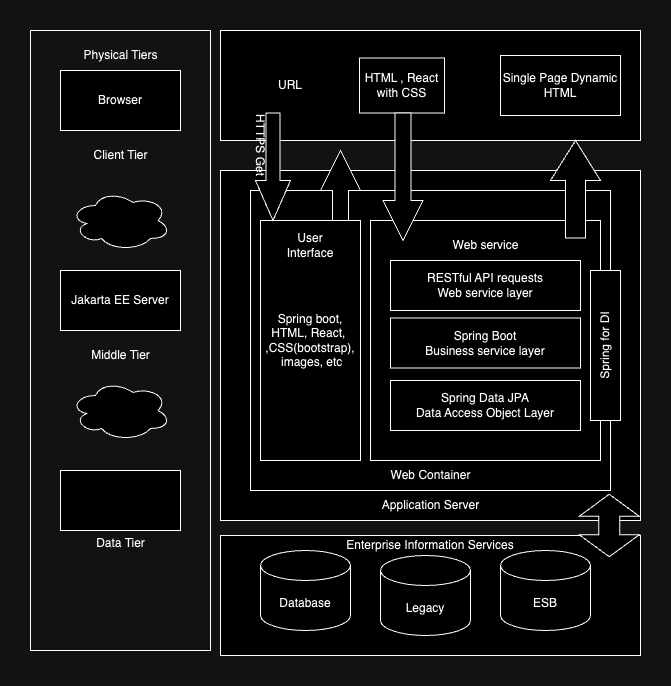

The diagram above was exported from draw.io. Its source (the exported page's mxGraphModel, read from the mxfile embedded in the PNG):
<mxGraphModel dx="984" dy="626" grid="1" gridSize="10" guides="1" tooltips="1" connect="1" arrows="1" fold="1" page="1" pageScale="1" pageWidth="850" pageHeight="1100" math="0" shadow="0">
  <root>
    <mxCell id="0" />
    <mxCell id="1" parent="0" />
    <mxCell id="mZGa6E50Dmu2io8aPCs2-2" value="" style="swimlane;startSize=0;" parent="1" vertex="1">
      <mxGeometry x="30" y="140" width="180" height="620" as="geometry" />
    </mxCell>
    <mxCell id="mZGa6E50Dmu2io8aPCs2-6" value="Browser" style="rounded=0;whiteSpace=wrap;html=1;" parent="mZGa6E50Dmu2io8aPCs2-2" vertex="1">
      <mxGeometry x="30" y="40" width="120" height="60" as="geometry" />
    </mxCell>
    <mxCell id="mZGa6E50Dmu2io8aPCs2-7" value="Physical Tiers" style="text;html=1;align=center;verticalAlign=middle;resizable=0;points=[];autosize=1;strokeColor=none;fillColor=none;" parent="mZGa6E50Dmu2io8aPCs2-2" vertex="1">
      <mxGeometry x="40" y="10" width="100" height="30" as="geometry" />
    </mxCell>
    <mxCell id="mZGa6E50Dmu2io8aPCs2-8" value="Client Tier" style="text;html=1;align=center;verticalAlign=middle;resizable=0;points=[];autosize=1;strokeColor=none;fillColor=none;" parent="mZGa6E50Dmu2io8aPCs2-2" vertex="1">
      <mxGeometry x="50" y="110" width="80" height="30" as="geometry" />
    </mxCell>
    <mxCell id="mZGa6E50Dmu2io8aPCs2-9" value="" style="ellipse;shape=cloud;whiteSpace=wrap;html=1;align=center;" parent="mZGa6E50Dmu2io8aPCs2-2" vertex="1">
      <mxGeometry x="40" y="160" width="100" height="60" as="geometry" />
    </mxCell>
    <mxCell id="mZGa6E50Dmu2io8aPCs2-10" value="Jakarta EE Server" style="rounded=0;whiteSpace=wrap;html=1;" parent="mZGa6E50Dmu2io8aPCs2-2" vertex="1">
      <mxGeometry x="30" y="240" width="120" height="60" as="geometry" />
    </mxCell>
    <mxCell id="mZGa6E50Dmu2io8aPCs2-11" value="Middle Tier" style="text;html=1;align=center;verticalAlign=middle;resizable=0;points=[];autosize=1;strokeColor=none;fillColor=none;" parent="mZGa6E50Dmu2io8aPCs2-2" vertex="1">
      <mxGeometry x="50" y="310" width="80" height="30" as="geometry" />
    </mxCell>
    <mxCell id="mZGa6E50Dmu2io8aPCs2-12" value="" style="ellipse;shape=cloud;whiteSpace=wrap;html=1;align=center;" parent="mZGa6E50Dmu2io8aPCs2-2" vertex="1">
      <mxGeometry x="40" y="350" width="100" height="60" as="geometry" />
    </mxCell>
    <mxCell id="mZGa6E50Dmu2io8aPCs2-13" value="" style="rounded=0;whiteSpace=wrap;html=1;" parent="mZGa6E50Dmu2io8aPCs2-2" vertex="1">
      <mxGeometry x="30" y="440" width="120" height="60" as="geometry" />
    </mxCell>
    <mxCell id="mZGa6E50Dmu2io8aPCs2-14" value="Data Tier" style="text;html=1;align=center;verticalAlign=middle;resizable=0;points=[];autosize=1;strokeColor=none;fillColor=none;" parent="mZGa6E50Dmu2io8aPCs2-2" vertex="1">
      <mxGeometry x="55" y="498" width="70" height="30" as="geometry" />
    </mxCell>
    <mxCell id="mZGa6E50Dmu2io8aPCs2-3" value="" style="rounded=0;whiteSpace=wrap;html=1;" parent="1" vertex="1">
      <mxGeometry x="220" y="140" width="420" height="110" as="geometry" />
    </mxCell>
    <mxCell id="mZGa6E50Dmu2io8aPCs2-4" value="" style="rounded=0;whiteSpace=wrap;html=1;" parent="1" vertex="1">
      <mxGeometry x="220" y="280" width="420" height="350" as="geometry" />
    </mxCell>
    <mxCell id="mZGa6E50Dmu2io8aPCs2-5" value="" style="rounded=0;whiteSpace=wrap;html=1;" parent="1" vertex="1">
      <mxGeometry x="220" y="645" width="420" height="120" as="geometry" />
    </mxCell>
    <mxCell id="mZGa6E50Dmu2io8aPCs2-15" value="HTML , React with CSS" style="rounded=0;whiteSpace=wrap;html=1;" parent="1" vertex="1">
      <mxGeometry x="359" y="167.5" width="85" height="55" as="geometry" />
    </mxCell>
    <mxCell id="mZGa6E50Dmu2io8aPCs2-16" value="Single Page Dynamic HTML" style="rounded=0;whiteSpace=wrap;html=1;" parent="1" vertex="1">
      <mxGeometry x="500" y="165" width="120" height="60" as="geometry" />
    </mxCell>
    <mxCell id="mZGa6E50Dmu2io8aPCs2-17" value="URL" style="text;html=1;align=center;verticalAlign=middle;whiteSpace=wrap;rounded=0;" parent="1" vertex="1">
      <mxGeometry x="260" y="180" width="60" height="30" as="geometry" />
    </mxCell>
    <mxCell id="mZGa6E50Dmu2io8aPCs2-18" value="" style="rounded=0;whiteSpace=wrap;html=1;" parent="1" vertex="1">
      <mxGeometry x="250" y="300" width="360" height="300" as="geometry" />
    </mxCell>
    <mxCell id="mZGa6E50Dmu2io8aPCs2-19" value="Spring boot,&lt;div&gt;HTML, React,&amp;nbsp; ,CSS(bootstrap),&lt;/div&gt;&lt;div&gt;&lt;span style=&quot;background-color: initial;&quot;&gt;&amp;nbsp;images, etc&lt;/span&gt;&lt;/div&gt;" style="rounded=0;whiteSpace=wrap;html=1;" parent="1" vertex="1">
      <mxGeometry x="260" y="330" width="100" height="240" as="geometry" />
    </mxCell>
    <mxCell id="mZGa6E50Dmu2io8aPCs2-20" value="" style="rounded=0;whiteSpace=wrap;html=1;" parent="1" vertex="1">
      <mxGeometry x="370" y="330" width="230" height="240" as="geometry" />
    </mxCell>
    <mxCell id="mZGa6E50Dmu2io8aPCs2-21" value="RESTful API requests&lt;div&gt;Web service layer&lt;/div&gt;" style="rounded=0;whiteSpace=wrap;html=1;" parent="1" vertex="1">
      <mxGeometry x="390" y="370" width="190" height="50" as="geometry" />
    </mxCell>
    <mxCell id="mZGa6E50Dmu2io8aPCs2-23" value="Spring Boot&lt;div&gt;Business service layer&lt;/div&gt;" style="rounded=0;whiteSpace=wrap;html=1;" parent="1" vertex="1">
      <mxGeometry x="390" y="427.5" width="190" height="50" as="geometry" />
    </mxCell>
    <mxCell id="mZGa6E50Dmu2io8aPCs2-24" value="Spring Data JPA&lt;div&gt;Data Access Object Layer&lt;/div&gt;" style="rounded=0;whiteSpace=wrap;html=1;" parent="1" vertex="1">
      <mxGeometry x="390" y="490" width="190" height="50" as="geometry" />
    </mxCell>
    <mxCell id="mZGa6E50Dmu2io8aPCs2-25" value="" style="rounded=0;whiteSpace=wrap;html=1;" parent="1" vertex="1">
      <mxGeometry x="590" y="380" width="30" height="150" as="geometry" />
    </mxCell>
    <mxCell id="mZGa6E50Dmu2io8aPCs2-26" value="Application Server" style="text;html=1;align=center;verticalAlign=middle;whiteSpace=wrap;rounded=0;" parent="1" vertex="1">
      <mxGeometry x="367.5" y="600" width="125" height="30" as="geometry" />
    </mxCell>
    <mxCell id="mZGa6E50Dmu2io8aPCs2-27" value="Web Container" style="text;html=1;align=center;verticalAlign=middle;whiteSpace=wrap;rounded=0;" parent="1" vertex="1">
      <mxGeometry x="382.5" y="570" width="95" height="30" as="geometry" />
    </mxCell>
    <mxCell id="mZGa6E50Dmu2io8aPCs2-28" value="Web service" style="text;html=1;align=center;verticalAlign=middle;whiteSpace=wrap;rounded=0;" parent="1" vertex="1">
      <mxGeometry x="442.5" y="340" width="85" height="30" as="geometry" />
    </mxCell>
    <mxCell id="mZGa6E50Dmu2io8aPCs2-29" value="User Interface" style="text;html=1;align=center;verticalAlign=middle;whiteSpace=wrap;rounded=0;" parent="1" vertex="1">
      <mxGeometry x="280" y="340" width="60" height="30" as="geometry" />
    </mxCell>
    <mxCell id="mZGa6E50Dmu2io8aPCs2-30" value="Spring for DI" style="text;html=1;align=center;verticalAlign=middle;whiteSpace=wrap;rounded=0;rotation=-90;" parent="1" vertex="1">
      <mxGeometry x="545" y="440" width="120" height="30" as="geometry" />
    </mxCell>
    <mxCell id="mZGa6E50Dmu2io8aPCs2-31" value="Database" style="shape=cylinder3;whiteSpace=wrap;html=1;boundedLbl=1;backgroundOutline=1;size=15;" parent="1" vertex="1">
      <mxGeometry x="260" y="660" width="90" height="80" as="geometry" />
    </mxCell>
    <mxCell id="mZGa6E50Dmu2io8aPCs2-34" value="Legacy" style="shape=cylinder3;whiteSpace=wrap;html=1;boundedLbl=1;backgroundOutline=1;size=15;" parent="1" vertex="1">
      <mxGeometry x="380" y="665" width="90" height="80" as="geometry" />
    </mxCell>
    <mxCell id="mZGa6E50Dmu2io8aPCs2-35" value="ESB" style="shape=cylinder3;whiteSpace=wrap;html=1;boundedLbl=1;backgroundOutline=1;size=15;" parent="1" vertex="1">
      <mxGeometry x="500" y="660" width="90" height="80" as="geometry" />
    </mxCell>
    <mxCell id="mZGa6E50Dmu2io8aPCs2-36" value="Enterprise Information Services" style="text;html=1;align=center;verticalAlign=middle;whiteSpace=wrap;rounded=0;" parent="1" vertex="1">
      <mxGeometry x="340" y="640" width="180" height="30" as="geometry" />
    </mxCell>
    <mxCell id="mZGa6E50Dmu2io8aPCs2-37" value="" style="html=1;shadow=0;dashed=0;align=center;verticalAlign=middle;shape=mxgraph.arrows2.twoWayArrow;dy=0.65;dx=22;rotation=90;" parent="1" vertex="1">
      <mxGeometry x="577.5" y="605" width="62.5" height="60" as="geometry" />
    </mxCell>
    <mxCell id="mZGa6E50Dmu2io8aPCs2-38" value="" style="html=1;shadow=0;dashed=0;align=center;verticalAlign=middle;shape=mxgraph.arrows2.arrow;dy=0.6;dx=40;direction=north;notch=0;" parent="1" vertex="1">
      <mxGeometry x="550" y="250" width="50" height="97.5" as="geometry" />
    </mxCell>
    <mxCell id="mZGa6E50Dmu2io8aPCs2-39" value="" style="html=1;shadow=0;dashed=0;align=center;verticalAlign=middle;shape=mxgraph.arrows2.arrow;dy=0.6;dx=40;direction=north;notch=0;" parent="1" vertex="1">
      <mxGeometry x="320" y="260" width="40" height="70" as="geometry" />
    </mxCell>
    <mxCell id="mZGa6E50Dmu2io8aPCs2-40" value="" style="html=1;shadow=0;dashed=0;align=center;verticalAlign=middle;shape=mxgraph.arrows2.arrow;dy=0.6;dx=40;direction=south;notch=0;" parent="1" vertex="1">
      <mxGeometry x="255" y="222.5" width="35" height="107.5" as="geometry" />
    </mxCell>
    <mxCell id="mZGa6E50Dmu2io8aPCs2-41" value="" style="html=1;shadow=0;dashed=0;align=center;verticalAlign=middle;shape=mxgraph.arrows2.arrow;dy=0.6;dx=40;direction=south;notch=0;" parent="1" vertex="1">
      <mxGeometry x="382.5" y="222.5" width="40" height="127.5" as="geometry" />
    </mxCell>
    <mxCell id="mZGa6E50Dmu2io8aPCs2-42" value="HTTPS Get" style="text;html=1;align=center;verticalAlign=middle;whiteSpace=wrap;rounded=0;rotation=90;" parent="1" vertex="1">
      <mxGeometry x="220" y="240" width="80" height="30" as="geometry" />
    </mxCell>
  </root>
</mxGraphModel>